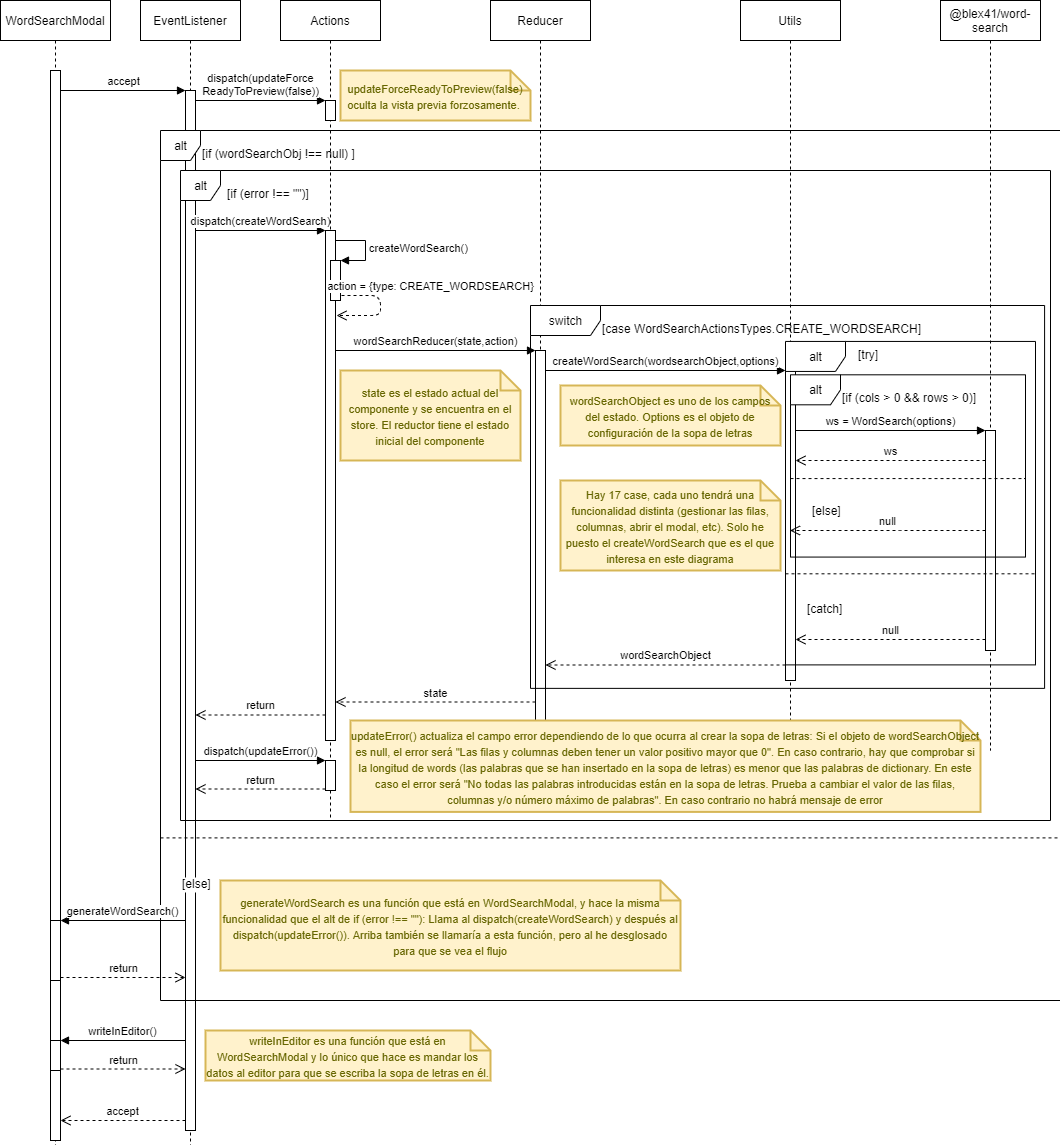

The diagram above was exported from draw.io. Its source (the exported page's mxGraphModel, read from the mxfile embedded in the PNG):
<mxGraphModel dx="1422" dy="766" grid="1" gridSize="10" guides="1" tooltips="1" connect="1" arrows="1" fold="1" page="1" pageScale="1" pageWidth="827" pageHeight="1169" math="0" shadow="0">
  <root>
    <mxCell id="0" />
    <mxCell id="1" parent="0" />
    <mxCell id="yaASl2lBEu_9Gu6QczsI-4" value="EventListener" style="shape=umlLifeline;perimeter=lifelinePerimeter;whiteSpace=wrap;html=1;container=1;collapsible=0;recursiveResize=0;outlineConnect=0;" vertex="1" parent="1">
      <mxGeometry x="160" y="30" width="100" height="1290" as="geometry" />
    </mxCell>
    <mxCell id="yaASl2lBEu_9Gu6QczsI-5" value="" style="html=1;points=[];perimeter=orthogonalPerimeter;" vertex="1" parent="yaASl2lBEu_9Gu6QczsI-4">
      <mxGeometry x="45" y="90" width="10" height="1040" as="geometry" />
    </mxCell>
    <mxCell id="yaASl2lBEu_9Gu6QczsI-45" value="@blex41/word-search" style="shape=umlLifeline;perimeter=lifelinePerimeter;whiteSpace=wrap;html=1;container=1;collapsible=0;recursiveResize=0;outlineConnect=0;" vertex="1" parent="1">
      <mxGeometry x="960" y="30" width="100" height="750" as="geometry" />
    </mxCell>
    <mxCell id="yaASl2lBEu_9Gu6QczsI-50" value="" style="html=1;points=[];perimeter=orthogonalPerimeter;" vertex="1" parent="yaASl2lBEu_9Gu6QczsI-45">
      <mxGeometry x="45" y="430" width="10" height="220" as="geometry" />
    </mxCell>
    <mxCell id="yaASl2lBEu_9Gu6QczsI-44" value="Utils" style="shape=umlLifeline;perimeter=lifelinePerimeter;whiteSpace=wrap;html=1;container=1;collapsible=0;recursiveResize=0;outlineConnect=0;" vertex="1" parent="1">
      <mxGeometry x="760" y="30" width="100" height="760" as="geometry" />
    </mxCell>
    <mxCell id="yaASl2lBEu_9Gu6QczsI-46" value="" style="html=1;points=[];perimeter=orthogonalPerimeter;" vertex="1" parent="yaASl2lBEu_9Gu6QczsI-44">
      <mxGeometry x="45" y="370" width="10" height="310" as="geometry" />
    </mxCell>
    <mxCell id="yaASl2lBEu_9Gu6QczsI-39" value="Reducer" style="shape=umlLifeline;perimeter=lifelinePerimeter;whiteSpace=wrap;html=1;container=1;collapsible=0;recursiveResize=0;outlineConnect=0;" vertex="1" parent="1">
      <mxGeometry x="510" y="30" width="100" height="720" as="geometry" />
    </mxCell>
    <mxCell id="yaASl2lBEu_9Gu6QczsI-40" value="" style="html=1;points=[];perimeter=orthogonalPerimeter;" vertex="1" parent="yaASl2lBEu_9Gu6QczsI-39">
      <mxGeometry x="45" y="350" width="10" height="370" as="geometry" />
    </mxCell>
    <mxCell id="RgMhAwljGhoDMVxVeVJT-5" value="WordSearchModal" style="shape=umlLifeline;perimeter=lifelinePerimeter;whiteSpace=wrap;html=1;container=1;collapsible=0;recursiveResize=0;outlineConnect=0;" parent="1" vertex="1">
      <mxGeometry x="20" y="30" width="110" height="1330" as="geometry" />
    </mxCell>
    <mxCell id="RgMhAwljGhoDMVxVeVJT-13" value="" style="html=1;points=[];perimeter=orthogonalPerimeter;" parent="RgMhAwljGhoDMVxVeVJT-5" vertex="1">
      <mxGeometry x="50" y="70" width="10" height="1070" as="geometry" />
    </mxCell>
    <mxCell id="yaASl2lBEu_9Gu6QczsI-73" value="" style="html=1;points=[];perimeter=orthogonalPerimeter;" vertex="1" parent="RgMhAwljGhoDMVxVeVJT-5">
      <mxGeometry x="50" y="920" width="10" height="60" as="geometry" />
    </mxCell>
    <mxCell id="yaASl2lBEu_9Gu6QczsI-78" value="" style="html=1;points=[];perimeter=orthogonalPerimeter;" vertex="1" parent="RgMhAwljGhoDMVxVeVJT-5">
      <mxGeometry x="50" y="1040" width="10" height="30" as="geometry" />
    </mxCell>
    <mxCell id="yaASl2lBEu_9Gu6QczsI-6" value="accept" style="html=1;verticalAlign=bottom;endArrow=block;entryX=0;entryY=0;" edge="1" target="yaASl2lBEu_9Gu6QczsI-5" parent="1" source="RgMhAwljGhoDMVxVeVJT-13">
      <mxGeometry relative="1" as="geometry">
        <mxPoint x="135" y="120" as="sourcePoint" />
      </mxGeometry>
    </mxCell>
    <mxCell id="yaASl2lBEu_9Gu6QczsI-7" value="accept" style="html=1;verticalAlign=bottom;endArrow=open;dashed=1;endSize=8;" edge="1" source="yaASl2lBEu_9Gu6QczsI-5" parent="1" target="RgMhAwljGhoDMVxVeVJT-13">
      <mxGeometry relative="1" as="geometry">
        <mxPoint x="135" y="196" as="targetPoint" />
        <Array as="points">
          <mxPoint x="140" y="1150" />
        </Array>
      </mxGeometry>
    </mxCell>
    <mxCell id="yaASl2lBEu_9Gu6QczsI-12" value="dispatch(updateForce&lt;br&gt;ReadyToPreview(false))" style="html=1;verticalAlign=bottom;endArrow=block;entryX=0;entryY=0;" edge="1" target="yaASl2lBEu_9Gu6QczsI-11" parent="1" source="yaASl2lBEu_9Gu6QczsI-5">
      <mxGeometry relative="1" as="geometry">
        <mxPoint x="265" y="130" as="sourcePoint" />
      </mxGeometry>
    </mxCell>
    <mxCell id="yaASl2lBEu_9Gu6QczsI-17" value="alt" style="shape=umlFrame;tabWidth=110;tabHeight=30;tabPosition=left;html=1;boundedLbl=1;labelInHeader=1;width=40;height=30;" vertex="1" parent="1">
      <mxGeometry x="180" y="160" width="900" height="870" as="geometry" />
    </mxCell>
    <mxCell id="yaASl2lBEu_9Gu6QczsI-18" value="[if (wordSearchObj !== null) ]" style="text" vertex="1" parent="yaASl2lBEu_9Gu6QczsI-17">
      <mxGeometry width="100" height="20" relative="1" as="geometry">
        <mxPoint x="40" y="10" as="offset" />
      </mxGeometry>
    </mxCell>
    <mxCell id="yaASl2lBEu_9Gu6QczsI-19" value="[else]" style="line;strokeWidth=1;dashed=1;labelPosition=center;verticalLabelPosition=bottom;align=left;verticalAlign=top;spacingLeft=20;spacingTop=15;" vertex="1" parent="yaASl2lBEu_9Gu6QczsI-17">
      <mxGeometry y="690.0013160469668" width="900.0000000000001" height="34.800000000000004" as="geometry" />
    </mxCell>
    <mxCell id="yaASl2lBEu_9Gu6QczsI-20" value="alt" style="shape=umlFrame;tabWidth=110;tabHeight=30;tabPosition=left;html=1;boundedLbl=1;labelInHeader=1;width=40;height=30;" vertex="1" parent="yaASl2lBEu_9Gu6QczsI-17">
      <mxGeometry x="20" y="40" width="870" height="650" as="geometry" />
    </mxCell>
    <mxCell id="yaASl2lBEu_9Gu6QczsI-21" value="[if (error !== &quot;&quot;)]" style="text" vertex="1" parent="yaASl2lBEu_9Gu6QczsI-20">
      <mxGeometry width="100" height="20" relative="1" as="geometry">
        <mxPoint x="45" y="10" as="offset" />
      </mxGeometry>
    </mxCell>
    <mxCell id="yaASl2lBEu_9Gu6QczsI-77" value="&lt;font style=&quot;font-size: 11px&quot;&gt;updateError() actualiza el campo error dependiendo de lo que ocurra al crear la sopa de letras: Si el objeto de wordSearchObject es null, el error será &quot;Las filas y columnas deben tener un valor positivo mayor que 0&quot;. En caso contrario, hay que comprobar si la longitud de words (las palabras que se han insertado en la sopa de letras) es menor que las palabras de dictionary. En este caso el error será &quot;No todas las palabras introducidas están en la sopa de letras. Prueba a cambiar el valor de las filas, columnas y/o número máximo de palabras&quot;. En caso contrario no habrá mensaje de error&lt;br&gt;&lt;/font&gt;" style="shape=note;strokeWidth=2;fontSize=14;size=20;whiteSpace=wrap;html=1;fillColor=#fff2cc;strokeColor=#d6b656;fontColor=#666600;" vertex="1" parent="yaASl2lBEu_9Gu6QczsI-20">
      <mxGeometry x="170" y="550" width="630" height="91.41" as="geometry" />
    </mxCell>
    <mxCell id="yaASl2lBEu_9Gu6QczsI-56" value="switch" style="shape=umlFrame;tabWidth=110;tabHeight=30;tabPosition=left;html=1;boundedLbl=1;labelInHeader=1;width=70;height=30;" vertex="1" parent="yaASl2lBEu_9Gu6QczsI-20">
      <mxGeometry x="350" y="135" width="514.09" height="382.87" as="geometry" />
    </mxCell>
    <mxCell id="yaASl2lBEu_9Gu6QczsI-57" value="[case WordSearchActionsTypes.CREATE_WORDSEARCH]" style="text" vertex="1" parent="yaASl2lBEu_9Gu6QczsI-56">
      <mxGeometry width="320" height="20" relative="1" as="geometry">
        <mxPoint x="70" y="10" as="offset" />
      </mxGeometry>
    </mxCell>
    <mxCell id="yaASl2lBEu_9Gu6QczsI-59" value="alt" style="shape=umlFrame;tabWidth=110;tabHeight=30;tabPosition=left;html=1;boundedLbl=1;labelInHeader=1;width=60;height=30;" vertex="1" parent="yaASl2lBEu_9Gu6QczsI-56">
      <mxGeometry x="255" y="35.93866495025076" width="250" height="323.44798455225686" as="geometry" />
    </mxCell>
    <mxCell id="yaASl2lBEu_9Gu6QczsI-60" value="[try]" style="text" vertex="1" parent="yaASl2lBEu_9Gu6QczsI-59">
      <mxGeometry width="100" height="20" relative="1" as="geometry">
        <mxPoint x="71" as="offset" />
      </mxGeometry>
    </mxCell>
    <mxCell id="yaASl2lBEu_9Gu6QczsI-61" value="[catch]" style="line;strokeWidth=1;dashed=1;labelPosition=center;verticalLabelPosition=bottom;align=left;verticalAlign=top;spacingLeft=20;spacingTop=15;" vertex="1" parent="yaASl2lBEu_9Gu6QczsI-59">
      <mxGeometry y="225.90017968729052" width="249.99999999999997" height="12.937919382090275" as="geometry" />
    </mxCell>
    <mxCell id="yaASl2lBEu_9Gu6QczsI-62" value="alt" style="shape=umlFrame;tabWidth=110;tabHeight=30;tabPosition=left;html=1;boundedLbl=1;labelInHeader=1;width=50;height=30;" vertex="1" parent="yaASl2lBEu_9Gu6QczsI-59">
      <mxGeometry x="5" y="33.37161745380428" width="235" height="182.26037224770027" as="geometry" />
    </mxCell>
    <mxCell id="yaASl2lBEu_9Gu6QczsI-63" value="[if (cols &gt; 0 &amp;&amp; rows &gt; 0)]" style="text" vertex="1" parent="yaASl2lBEu_9Gu6QczsI-62">
      <mxGeometry width="140" height="20" relative="1" as="geometry">
        <mxPoint x="50" y="10" as="offset" />
      </mxGeometry>
    </mxCell>
    <mxCell id="yaASl2lBEu_9Gu6QczsI-64" value="[else]" style="line;strokeWidth=1;dashed=1;labelPosition=center;verticalLabelPosition=bottom;align=left;verticalAlign=top;spacingLeft=20;spacingTop=15;" vertex="1" parent="yaASl2lBEu_9Gu6QczsI-62">
      <mxGeometry y="100.11998645640573" width="235.00000000000003" height="7.2904148899080115" as="geometry" />
    </mxCell>
    <mxCell id="yaASl2lBEu_9Gu6QczsI-76" value="&lt;font style=&quot;font-size: 11px&quot;&gt;generateWordSearch es una función que está en WordSearchModal, y hace la misma funcionalidad que el alt de if (error !== &quot;&quot;): Llama al dispatch(createWordSearch) y después al dispatch(updateError()). Arriba también se llamaría a esta función, pero al he desglosado para que se vea el flujo&lt;/font&gt;" style="shape=note;strokeWidth=2;fontSize=14;size=20;whiteSpace=wrap;html=1;fillColor=#fff2cc;strokeColor=#d6b656;fontColor=#666600;" vertex="1" parent="yaASl2lBEu_9Gu6QczsI-17">
      <mxGeometry x="60" y="750" width="460" height="90" as="geometry" />
    </mxCell>
    <mxCell id="yaASl2lBEu_9Gu6QczsI-23" value="&lt;font style=&quot;font-size: 11px&quot;&gt;updateForceReadyToPreview(false) oculta la vista previa forzosamente.&amp;nbsp;&lt;/font&gt;" style="shape=note;strokeWidth=2;fontSize=14;size=20;whiteSpace=wrap;html=1;fillColor=#fff2cc;strokeColor=#d6b656;fontColor=#666600;" vertex="1" parent="1">
      <mxGeometry x="360" y="100" width="190" height="50" as="geometry" />
    </mxCell>
    <mxCell id="yaASl2lBEu_9Gu6QczsI-34" value="dispatch(createWordSearch)" style="html=1;verticalAlign=bottom;endArrow=block;entryX=0;entryY=0;" edge="1" target="yaASl2lBEu_9Gu6QczsI-33" parent="1" source="yaASl2lBEu_9Gu6QczsI-5">
      <mxGeometry relative="1" as="geometry">
        <mxPoint x="275" y="245" as="sourcePoint" />
      </mxGeometry>
    </mxCell>
    <mxCell id="yaASl2lBEu_9Gu6QczsI-35" value="return" style="html=1;verticalAlign=bottom;endArrow=open;dashed=1;endSize=8;exitX=0;exitY=0.95;" edge="1" source="yaASl2lBEu_9Gu6QczsI-33" parent="1" target="yaASl2lBEu_9Gu6QczsI-5">
      <mxGeometry relative="1" as="geometry">
        <mxPoint x="275" y="321" as="targetPoint" />
      </mxGeometry>
    </mxCell>
    <mxCell id="yaASl2lBEu_9Gu6QczsI-41" value="wordSearchReducer(state,action)" style="html=1;verticalAlign=bottom;endArrow=block;entryX=0;entryY=0;" edge="1" target="yaASl2lBEu_9Gu6QczsI-40" parent="1" source="yaASl2lBEu_9Gu6QczsI-33">
      <mxGeometry relative="1" as="geometry">
        <mxPoint x="485" y="380" as="sourcePoint" />
      </mxGeometry>
    </mxCell>
    <mxCell id="yaASl2lBEu_9Gu6QczsI-42" value="state" style="html=1;verticalAlign=bottom;endArrow=open;dashed=1;endSize=8;exitX=0;exitY=0.95;" edge="1" source="yaASl2lBEu_9Gu6QczsI-40" parent="1" target="yaASl2lBEu_9Gu6QczsI-33">
      <mxGeometry relative="1" as="geometry">
        <mxPoint x="485" y="456" as="targetPoint" />
      </mxGeometry>
    </mxCell>
    <mxCell id="yaASl2lBEu_9Gu6QczsI-43" value="&lt;font style=&quot;font-size: 11px&quot;&gt;state es el estado actual del componente y se encuentra en el store. El reductor tiene el estado inicial del componente&lt;/font&gt;" style="shape=note;strokeWidth=2;fontSize=14;size=20;whiteSpace=wrap;html=1;fillColor=#fff2cc;strokeColor=#d6b656;fontColor=#666600;" vertex="1" parent="1">
      <mxGeometry x="360" y="400" width="180" height="90" as="geometry" />
    </mxCell>
    <mxCell id="yaASl2lBEu_9Gu6QczsI-47" value="createWordSearch(wordsearchObject,options)" style="html=1;verticalAlign=bottom;endArrow=block;entryX=0;entryY=0;" edge="1" target="yaASl2lBEu_9Gu6QczsI-46" parent="1" source="yaASl2lBEu_9Gu6QczsI-40">
      <mxGeometry relative="1" as="geometry">
        <mxPoint x="675" y="400" as="sourcePoint" />
      </mxGeometry>
    </mxCell>
    <mxCell id="yaASl2lBEu_9Gu6QczsI-48" value="wordSearchObject" style="html=1;verticalAlign=bottom;endArrow=open;dashed=1;endSize=8;exitX=0;exitY=0.95;" edge="1" source="yaASl2lBEu_9Gu6QczsI-46" parent="1" target="yaASl2lBEu_9Gu6QczsI-40">
      <mxGeometry relative="1" as="geometry">
        <mxPoint x="675" y="476" as="targetPoint" />
      </mxGeometry>
    </mxCell>
    <mxCell id="yaASl2lBEu_9Gu6QczsI-49" value="&lt;font style=&quot;font-size: 11px&quot;&gt;Hay 17 case, cada uno tendrá una funcionalidad distinta (gestionar las filas, columnas, abrir el modal, etc). Solo he puesto el createWordSearch que es el que interesa en este diagrama&lt;/font&gt;" style="shape=note;strokeWidth=2;fontSize=14;size=20;whiteSpace=wrap;html=1;fillColor=#fff2cc;strokeColor=#d6b656;fontColor=#666600;" vertex="1" parent="1">
      <mxGeometry x="580" y="510" width="220" height="90" as="geometry" />
    </mxCell>
    <mxCell id="yaASl2lBEu_9Gu6QczsI-51" value="ws = WordSearch(options)" style="html=1;verticalAlign=bottom;endArrow=block;entryX=0;entryY=0;" edge="1" target="yaASl2lBEu_9Gu6QczsI-50" parent="1" source="yaASl2lBEu_9Gu6QczsI-46">
      <mxGeometry relative="1" as="geometry">
        <mxPoint x="935" y="440" as="sourcePoint" />
      </mxGeometry>
    </mxCell>
    <mxCell id="yaASl2lBEu_9Gu6QczsI-52" value="null" style="html=1;verticalAlign=bottom;endArrow=open;dashed=1;endSize=8;exitX=0;exitY=0.95;" edge="1" source="yaASl2lBEu_9Gu6QczsI-50" parent="1" target="yaASl2lBEu_9Gu6QczsI-46">
      <mxGeometry relative="1" as="geometry">
        <mxPoint x="935" y="516" as="targetPoint" />
      </mxGeometry>
    </mxCell>
    <mxCell id="yaASl2lBEu_9Gu6QczsI-53" value="&lt;span style=&quot;font-size: 11px&quot;&gt;wordSearchObject es uno de los campos del estado. Options es el objeto de configuración de la sopa de letras&lt;/span&gt;" style="shape=note;strokeWidth=2;fontSize=14;size=20;whiteSpace=wrap;html=1;fillColor=#fff2cc;strokeColor=#d6b656;fontColor=#666600;" vertex="1" parent="1">
      <mxGeometry x="580" y="415" width="220" height="60" as="geometry" />
    </mxCell>
    <mxCell id="yaASl2lBEu_9Gu6QczsI-54" value="ws" style="html=1;verticalAlign=bottom;endArrow=open;dashed=1;endSize=8;" edge="1" parent="1" source="yaASl2lBEu_9Gu6QczsI-50" target="yaASl2lBEu_9Gu6QczsI-46">
      <mxGeometry relative="1" as="geometry">
        <mxPoint x="970" y="480" as="sourcePoint" />
        <mxPoint x="850" y="480" as="targetPoint" />
        <Array as="points">
          <mxPoint x="930" y="490" />
        </Array>
      </mxGeometry>
    </mxCell>
    <mxCell id="yaASl2lBEu_9Gu6QczsI-55" value="null" style="html=1;verticalAlign=bottom;endArrow=open;dashed=1;endSize=8;" edge="1" parent="1" source="yaASl2lBEu_9Gu6QczsI-50" target="yaASl2lBEu_9Gu6QczsI-44">
      <mxGeometry relative="1" as="geometry">
        <mxPoint x="970" y="560" as="sourcePoint" />
        <mxPoint x="890" y="560" as="targetPoint" />
        <Array as="points">
          <mxPoint x="910" y="560" />
        </Array>
      </mxGeometry>
    </mxCell>
    <mxCell id="yaASl2lBEu_9Gu6QczsI-10" value="Actions" style="shape=umlLifeline;perimeter=lifelinePerimeter;whiteSpace=wrap;html=1;container=1;collapsible=0;recursiveResize=0;outlineConnect=0;" vertex="1" parent="1">
      <mxGeometry x="300" y="30" width="100" height="820" as="geometry" />
    </mxCell>
    <mxCell id="yaASl2lBEu_9Gu6QczsI-11" value="" style="html=1;points=[];perimeter=orthogonalPerimeter;" vertex="1" parent="yaASl2lBEu_9Gu6QczsI-10">
      <mxGeometry x="45" y="100" width="10" height="20" as="geometry" />
    </mxCell>
    <mxCell id="yaASl2lBEu_9Gu6QczsI-33" value="" style="html=1;points=[];perimeter=orthogonalPerimeter;" vertex="1" parent="yaASl2lBEu_9Gu6QczsI-10">
      <mxGeometry x="45" y="230" width="10" height="510" as="geometry" />
    </mxCell>
    <mxCell id="yaASl2lBEu_9Gu6QczsI-36" value="" style="html=1;points=[];perimeter=orthogonalPerimeter;" vertex="1" parent="yaASl2lBEu_9Gu6QczsI-10">
      <mxGeometry x="50" y="260" width="10" height="40" as="geometry" />
    </mxCell>
    <mxCell id="yaASl2lBEu_9Gu6QczsI-37" value="createWordSearch()" style="edgeStyle=orthogonalEdgeStyle;html=1;align=left;spacingLeft=2;endArrow=block;rounded=0;entryX=1;entryY=0;" edge="1" target="yaASl2lBEu_9Gu6QczsI-36" parent="yaASl2lBEu_9Gu6QczsI-10">
      <mxGeometry relative="1" as="geometry">
        <mxPoint x="55" y="240" as="sourcePoint" />
        <Array as="points">
          <mxPoint x="85" y="240" />
        </Array>
      </mxGeometry>
    </mxCell>
    <mxCell id="yaASl2lBEu_9Gu6QczsI-38" value="action = {type: CREATE_WORDSEARCH}" style="html=1;verticalAlign=bottom;endArrow=open;dashed=1;endSize=8;exitX=1.1;exitY=0.875;exitDx=0;exitDy=0;exitPerimeter=0;" edge="1" parent="yaASl2lBEu_9Gu6QczsI-10" source="yaASl2lBEu_9Gu6QczsI-36">
      <mxGeometry x="-0.2427" y="50" relative="1" as="geometry">
        <mxPoint x="150" y="330" as="sourcePoint" />
        <mxPoint x="56" y="315" as="targetPoint" />
        <Array as="points">
          <mxPoint x="100" y="295" />
          <mxPoint x="100" y="315" />
        </Array>
        <mxPoint as="offset" />
      </mxGeometry>
    </mxCell>
    <mxCell id="yaASl2lBEu_9Gu6QczsI-65" value="" style="html=1;points=[];perimeter=orthogonalPerimeter;" vertex="1" parent="yaASl2lBEu_9Gu6QczsI-10">
      <mxGeometry x="45" y="760" width="10" height="30" as="geometry" />
    </mxCell>
    <mxCell id="yaASl2lBEu_9Gu6QczsI-66" value="dispatch(updateError())" style="html=1;verticalAlign=bottom;endArrow=block;entryX=0;entryY=0;" edge="1" target="yaASl2lBEu_9Gu6QczsI-65" parent="1" source="yaASl2lBEu_9Gu6QczsI-5">
      <mxGeometry relative="1" as="geometry">
        <mxPoint x="275" y="790" as="sourcePoint" />
      </mxGeometry>
    </mxCell>
    <mxCell id="yaASl2lBEu_9Gu6QczsI-67" value="return" style="html=1;verticalAlign=bottom;endArrow=open;dashed=1;endSize=8;exitX=0;exitY=0.95;" edge="1" source="yaASl2lBEu_9Gu6QczsI-65" parent="1" target="yaASl2lBEu_9Gu6QczsI-5">
      <mxGeometry relative="1" as="geometry">
        <mxPoint x="275" y="866" as="targetPoint" />
      </mxGeometry>
    </mxCell>
    <mxCell id="yaASl2lBEu_9Gu6QczsI-74" value="generateWordSearch()" style="html=1;verticalAlign=bottom;endArrow=block;entryX=1;entryY=0;" edge="1" target="yaASl2lBEu_9Gu6QczsI-73" parent="1" source="yaASl2lBEu_9Gu6QczsI-5">
      <mxGeometry relative="1" as="geometry">
        <mxPoint x="150" y="950" as="sourcePoint" />
      </mxGeometry>
    </mxCell>
    <mxCell id="yaASl2lBEu_9Gu6QczsI-75" value="return" style="html=1;verticalAlign=bottom;endArrow=open;dashed=1;endSize=8;exitX=1;exitY=0.95;" edge="1" source="yaASl2lBEu_9Gu6QczsI-73" parent="1" target="yaASl2lBEu_9Gu6QczsI-5">
      <mxGeometry relative="1" as="geometry">
        <mxPoint x="150" y="1007" as="targetPoint" />
      </mxGeometry>
    </mxCell>
    <mxCell id="yaASl2lBEu_9Gu6QczsI-79" value="writeInEditor()" style="html=1;verticalAlign=bottom;endArrow=block;entryX=1;entryY=0;" edge="1" target="yaASl2lBEu_9Gu6QczsI-78" parent="1" source="yaASl2lBEu_9Gu6QczsI-5">
      <mxGeometry relative="1" as="geometry">
        <mxPoint x="140" y="1070" as="sourcePoint" />
      </mxGeometry>
    </mxCell>
    <mxCell id="yaASl2lBEu_9Gu6QczsI-80" value="return" style="html=1;verticalAlign=bottom;endArrow=open;dashed=1;endSize=8;exitX=1;exitY=0.95;" edge="1" source="yaASl2lBEu_9Gu6QczsI-78" parent="1" target="yaASl2lBEu_9Gu6QczsI-5">
      <mxGeometry relative="1" as="geometry">
        <mxPoint x="140" y="1127" as="targetPoint" />
      </mxGeometry>
    </mxCell>
    <mxCell id="yaASl2lBEu_9Gu6QczsI-81" value="&lt;font style=&quot;font-size: 11px&quot;&gt;writeInEditor es una función que está en WordSearchModal y lo único que hace es mandar los datos al editor para que se escriba la sopa de letras en él.&lt;/font&gt;" style="shape=note;strokeWidth=2;fontSize=14;size=20;whiteSpace=wrap;html=1;fillColor=#fff2cc;strokeColor=#d6b656;fontColor=#666600;" vertex="1" parent="1">
      <mxGeometry x="225" y="1060" width="285" height="50" as="geometry" />
    </mxCell>
  </root>
</mxGraphModel>